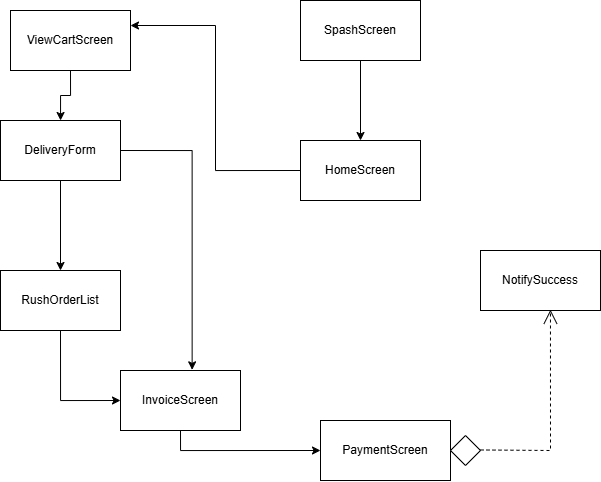

The diagram above was exported from draw.io. Its source (the exported page's mxGraphModel, read from the mxfile embedded in the PNG):
<mxGraphModel dx="1105" dy="635" grid="1" gridSize="10" guides="1" tooltips="1" connect="1" arrows="1" fold="1" page="1" pageScale="1" pageWidth="850" pageHeight="1100" math="0" shadow="0">
  <root>
    <mxCell id="0" />
    <mxCell id="1" parent="0" />
    <mxCell id="CdIjkUza5asn34QcxbWe-24" style="edgeStyle=orthogonalEdgeStyle;rounded=0;orthogonalLoop=1;jettySize=auto;html=1;exitX=0.5;exitY=1;exitDx=0;exitDy=0;" edge="1" parent="1" source="4g_zo9z7gEJaIvEt1Qcu-1" target="4g_zo9z7gEJaIvEt1Qcu-2">
      <mxGeometry relative="1" as="geometry" />
    </mxCell>
    <mxCell id="4g_zo9z7gEJaIvEt1Qcu-1" value="ViewCartScreen" style="rounded=0;whiteSpace=wrap;html=1;" parent="1" vertex="1">
      <mxGeometry x="110" y="70" width="120" height="60" as="geometry" />
    </mxCell>
    <mxCell id="CdIjkUza5asn34QcxbWe-10" style="edgeStyle=orthogonalEdgeStyle;rounded=0;orthogonalLoop=1;jettySize=auto;html=1;exitX=0.5;exitY=1;exitDx=0;exitDy=0;entryX=0.5;entryY=0;entryDx=0;entryDy=0;" edge="1" parent="1" source="4g_zo9z7gEJaIvEt1Qcu-2" target="CdIjkUza5asn34QcxbWe-4">
      <mxGeometry relative="1" as="geometry" />
    </mxCell>
    <mxCell id="4g_zo9z7gEJaIvEt1Qcu-2" value="DeliveryForm" style="rounded=0;whiteSpace=wrap;html=1;" parent="1" vertex="1">
      <mxGeometry x="100" y="180" width="120" height="60" as="geometry" />
    </mxCell>
    <mxCell id="CdIjkUza5asn34QcxbWe-25" style="edgeStyle=orthogonalEdgeStyle;rounded=0;orthogonalLoop=1;jettySize=auto;html=1;exitX=0.5;exitY=1;exitDx=0;exitDy=0;entryX=0;entryY=0.5;entryDx=0;entryDy=0;" edge="1" parent="1" source="CdIjkUza5asn34QcxbWe-1" target="CdIjkUza5asn34QcxbWe-2">
      <mxGeometry relative="1" as="geometry" />
    </mxCell>
    <mxCell id="CdIjkUza5asn34QcxbWe-1" value="InvoiceScreen" style="rounded=0;whiteSpace=wrap;html=1;" vertex="1" parent="1">
      <mxGeometry x="220" y="430" width="120" height="60" as="geometry" />
    </mxCell>
    <mxCell id="CdIjkUza5asn34QcxbWe-2" value="PaymentScreen" style="rounded=0;whiteSpace=wrap;html=1;" vertex="1" parent="1">
      <mxGeometry x="420" y="480" width="130" height="60" as="geometry" />
    </mxCell>
    <mxCell id="CdIjkUza5asn34QcxbWe-3" value="NotifySuccess" style="rounded=0;whiteSpace=wrap;html=1;" vertex="1" parent="1">
      <mxGeometry x="580" y="310" width="120" height="60" as="geometry" />
    </mxCell>
    <mxCell id="CdIjkUza5asn34QcxbWe-12" style="edgeStyle=orthogonalEdgeStyle;rounded=0;orthogonalLoop=1;jettySize=auto;html=1;exitX=0.5;exitY=1;exitDx=0;exitDy=0;entryX=0;entryY=0.5;entryDx=0;entryDy=0;" edge="1" parent="1" source="CdIjkUza5asn34QcxbWe-4" target="CdIjkUza5asn34QcxbWe-1">
      <mxGeometry relative="1" as="geometry" />
    </mxCell>
    <mxCell id="CdIjkUza5asn34QcxbWe-4" value="RushOrderList" style="rounded=0;whiteSpace=wrap;html=1;" vertex="1" parent="1">
      <mxGeometry x="100" y="330" width="120" height="60" as="geometry" />
    </mxCell>
    <mxCell id="CdIjkUza5asn34QcxbWe-11" style="edgeStyle=orthogonalEdgeStyle;rounded=0;orthogonalLoop=1;jettySize=auto;html=1;exitX=1;exitY=0.5;exitDx=0;exitDy=0;entryX=0.597;entryY=-0.011;entryDx=0;entryDy=0;entryPerimeter=0;" edge="1" parent="1" source="4g_zo9z7gEJaIvEt1Qcu-2" target="CdIjkUza5asn34QcxbWe-1">
      <mxGeometry relative="1" as="geometry" />
    </mxCell>
    <mxCell id="CdIjkUza5asn34QcxbWe-23" style="edgeStyle=orthogonalEdgeStyle;rounded=0;orthogonalLoop=1;jettySize=auto;html=1;exitX=0;exitY=0.5;exitDx=0;exitDy=0;entryX=1;entryY=0.25;entryDx=0;entryDy=0;" edge="1" parent="1" source="CdIjkUza5asn34QcxbWe-20" target="4g_zo9z7gEJaIvEt1Qcu-1">
      <mxGeometry relative="1" as="geometry" />
    </mxCell>
    <mxCell id="CdIjkUza5asn34QcxbWe-20" value="HomeScreen" style="rounded=0;whiteSpace=wrap;html=1;" vertex="1" parent="1">
      <mxGeometry x="400" y="200" width="120" height="60" as="geometry" />
    </mxCell>
    <mxCell id="CdIjkUza5asn34QcxbWe-22" style="edgeStyle=orthogonalEdgeStyle;rounded=0;orthogonalLoop=1;jettySize=auto;html=1;exitX=0.5;exitY=1;exitDx=0;exitDy=0;" edge="1" parent="1" source="CdIjkUza5asn34QcxbWe-21" target="CdIjkUza5asn34QcxbWe-20">
      <mxGeometry relative="1" as="geometry" />
    </mxCell>
    <mxCell id="CdIjkUza5asn34QcxbWe-21" value="SpashScreen" style="rounded=0;whiteSpace=wrap;html=1;" vertex="1" parent="1">
      <mxGeometry x="400" y="60" width="120" height="60" as="geometry" />
    </mxCell>
    <mxCell id="CdIjkUza5asn34QcxbWe-26" value="" style="rhombus;whiteSpace=wrap;html=1;" vertex="1" parent="1">
      <mxGeometry x="550" y="495" width="30" height="30" as="geometry" />
    </mxCell>
    <mxCell id="CdIjkUza5asn34QcxbWe-27" value="" style="endArrow=open;endSize=12;dashed=1;html=1;rounded=0;entryX=0.583;entryY=0.987;entryDx=0;entryDy=0;entryPerimeter=0;" edge="1" parent="1" target="CdIjkUza5asn34QcxbWe-3">
      <mxGeometry width="160" relative="1" as="geometry">
        <mxPoint x="580" y="509.47" as="sourcePoint" />
        <mxPoint x="740" y="509.47" as="targetPoint" />
        <Array as="points">
          <mxPoint x="650" y="510" />
        </Array>
      </mxGeometry>
    </mxCell>
  </root>
</mxGraphModel>